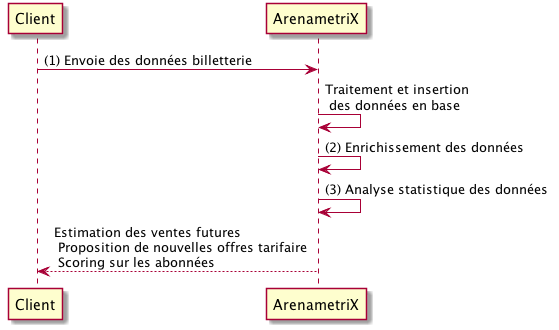

The diagram above was rendered by PlantUML. Its source (embedded in the PNG):
@startuml
Client -> ArenametriX: (1) Envoie des données billetterie
ArenametriX -> ArenametriX : Traitement et insertion \n des données en base
ArenametriX -> ArenametriX : (2) Enrichissement des données
ArenametriX -> ArenametriX : (3) Analyse statistique des données
ArenametriX --> Client : Estimation des ventes futures \n Proposition de nouvelles offres tarifaire \n Scoring sur les abonnées



@enduml